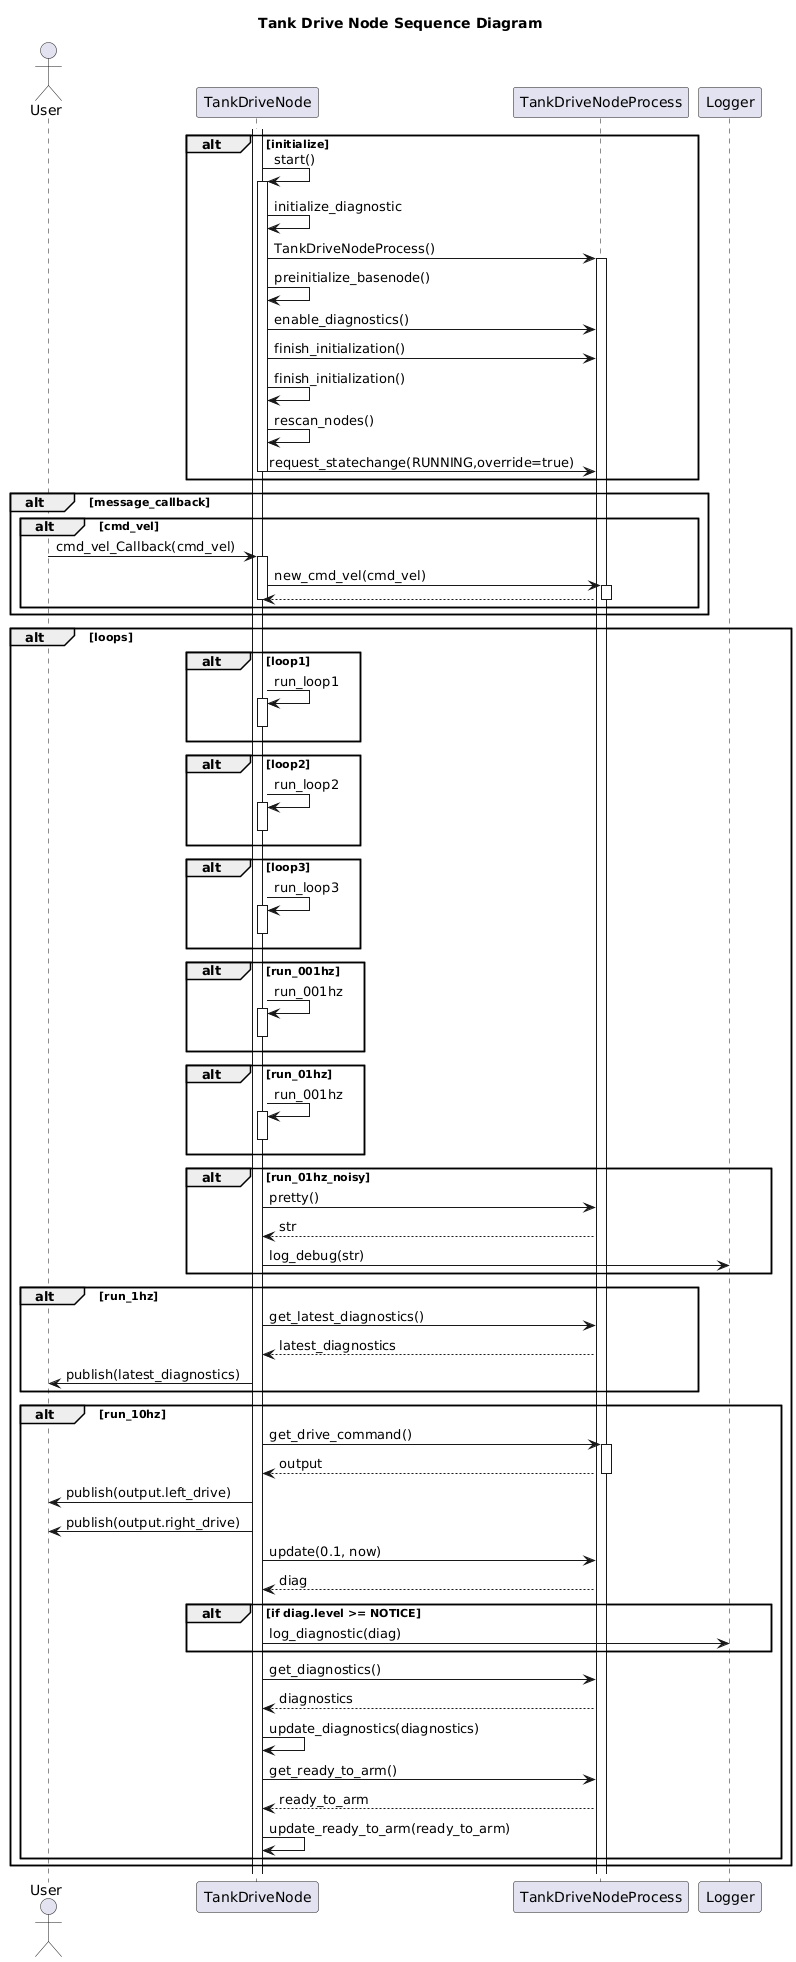

The diagram above was rendered by PlantUML. Its source (embedded in the PNG):
@startuml
title Tank Drive Node Sequence Diagram
actor User as user
participant TankDriveNode as node
participant TankDriveNodeProcess as process
participant Logger as logger

alt initialize
    activate node
    node -> node++: start()
    node -> node: initialize_diagnostic
    node -> process++: TankDriveNodeProcess()
    node -> node: preinitialize_basenode()
    node -> process: enable_diagnostics()
    node -> process: finish_initialization()
    node -> node: finish_initialization()
    node -> node: rescan_nodes()
    node -> process: request_statechange(RUNNING,override=true)
    node--
end

alt message_callback
alt cmd_vel
    user -> node++: cmd_vel_Callback(cmd_vel)
    node -> process++: new_cmd_vel(cmd_vel)
    process --> node--
    node--

end
end

alt loops
    alt loop1
        node -> node++: run_loop1
        node--
    end
    alt loop2
        node -> node++: run_loop2
        node--
    end
    alt loop3
        node -> node++: run_loop3
        node--
    end
    alt run_001hz
        node -> node++: run_001hz
        node--
    end
    alt run_01hz
        node -> node++: run_001hz
        node--
    end
    alt run_01hz_noisy
        node -> process: pretty()
        process --> node: str
        node -> logger: log_debug(str)
    end
    alt run_1hz
        node -> process: get_latest_diagnostics()
        process --> node: latest_diagnostics
        node -> user: publish(latest_diagnostics)
    end
    alt run_10hz
        node -> process++: get_drive_command()
        process --> node--: output
        node -> user: publish(output.left_drive)
        node -> user: publish(output.right_drive)
        node -> process: update(0.1, now)
        process --> node: diag
        alt if diag.level >= NOTICE
            node -> logger: log_diagnostic(diag)
        end
        node -> process: get_diagnostics()
        process --> node: diagnostics
        node -> node: update_diagnostics(diagnostics)
        node -> process: get_ready_to_arm()
        process --> node: ready_to_arm
        node -> node: update_ready_to_arm(ready_to_arm)

    end
end
@enduml